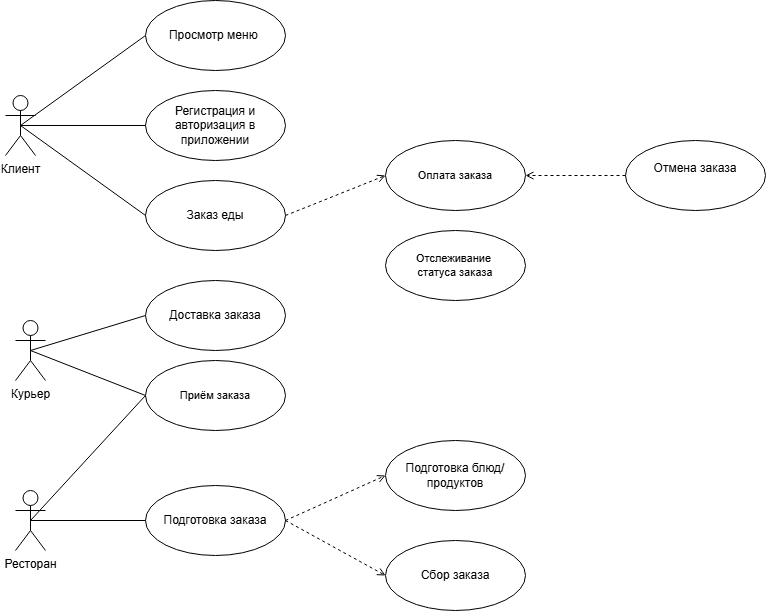

The diagram above was exported from draw.io. Its source (the exported page's mxGraphModel, read from the mxfile embedded in the PNG):
<mxGraphModel dx="1657" dy="752" grid="1" gridSize="10" guides="1" tooltips="1" connect="1" arrows="1" fold="1" page="1" pageScale="1" pageWidth="827" pageHeight="1169" math="0" shadow="0">
  <root>
    <mxCell id="0" />
    <mxCell id="1" parent="0" />
    <mxCell id="BACMRCLdaRNYGk7_YxED-1" value="Клиент" style="shape=umlActor;verticalLabelPosition=bottom;verticalAlign=top;html=1;outlineConnect=0;" parent="1" vertex="1">
      <mxGeometry x="20" y="125" width="30" height="60" as="geometry" />
    </mxCell>
    <mxCell id="BACMRCLdaRNYGk7_YxED-2" value="Регистрация и авторизация в приложении" style="ellipse;whiteSpace=wrap;html=1;" parent="1" vertex="1">
      <mxGeometry x="160" y="120" width="140" height="70" as="geometry" />
    </mxCell>
    <mxCell id="BACMRCLdaRNYGk7_YxED-5" value="Ресторан" style="shape=umlActor;verticalLabelPosition=bottom;verticalAlign=top;html=1;outlineConnect=0;" parent="1" vertex="1">
      <mxGeometry x="30" y="520" width="30" height="60" as="geometry" />
    </mxCell>
    <mxCell id="BACMRCLdaRNYGk7_YxED-6" value="Курьер" style="shape=umlActor;verticalLabelPosition=bottom;verticalAlign=top;html=1;outlineConnect=0;" parent="1" vertex="1">
      <mxGeometry x="30" y="350" width="30" height="60" as="geometry" />
    </mxCell>
    <mxCell id="BACMRCLdaRNYGk7_YxED-10" value="Просмотр меню&lt;span style=&quot;background-color: initial;&quot;&gt;&amp;nbsp;&lt;/span&gt;" style="ellipse;whiteSpace=wrap;html=1;" parent="1" vertex="1">
      <mxGeometry x="160" y="30" width="140" height="70" as="geometry" />
    </mxCell>
    <mxCell id="BACMRCLdaRNYGk7_YxED-13" value="Заказ еды" style="ellipse;whiteSpace=wrap;html=1;" parent="1" vertex="1">
      <mxGeometry x="160" y="210" width="140" height="70" as="geometry" />
    </mxCell>
    <mxCell id="BACMRCLdaRNYGk7_YxED-27" value="Оплата заказа" style="ellipse;whiteSpace=wrap;html=1;fontFamily=Helvetica;fontSize=11;fontColor=default;labelBackgroundColor=default;" parent="1" vertex="1">
      <mxGeometry x="400" y="170" width="140" height="70" as="geometry" />
    </mxCell>
    <mxCell id="BACMRCLdaRNYGk7_YxED-29" value="Отслеживание&amp;nbsp;&lt;div&gt;статуса заказа&lt;/div&gt;" style="ellipse;whiteSpace=wrap;html=1;fontFamily=Helvetica;fontSize=11;fontColor=default;labelBackgroundColor=default;" parent="1" vertex="1">
      <mxGeometry x="400" y="260" width="140" height="70" as="geometry" />
    </mxCell>
    <mxCell id="BACMRCLdaRNYGk7_YxED-30" value="Приём заказа" style="ellipse;whiteSpace=wrap;html=1;fontFamily=Helvetica;fontSize=11;fontColor=default;labelBackgroundColor=default;" parent="1" vertex="1">
      <mxGeometry x="160" y="390" width="140" height="70" as="geometry" />
    </mxCell>
    <mxCell id="S3YxNFrw1klQsfaeMZcD-1" value="Доставка заказа" style="ellipse;whiteSpace=wrap;html=1;" parent="1" vertex="1">
      <mxGeometry x="160" y="310" width="140" height="70" as="geometry" />
    </mxCell>
    <mxCell id="S3YxNFrw1klQsfaeMZcD-2" value="Отмена заказа&lt;div&gt;&lt;br&gt;&lt;/div&gt;" style="ellipse;whiteSpace=wrap;html=1;" parent="1" vertex="1">
      <mxGeometry x="640" y="170" width="140" height="70" as="geometry" />
    </mxCell>
    <mxCell id="wM_5cHVkAQd9dF0bMxSK-1" value="" style="html=1;endArrow=none;elbow=vertical;rounded=0;exitX=0.5;exitY=0.5;exitDx=0;exitDy=0;exitPerimeter=0;entryX=0;entryY=0.5;entryDx=0;entryDy=0;" parent="1" source="BACMRCLdaRNYGk7_YxED-1" target="BACMRCLdaRNYGk7_YxED-10" edge="1">
      <mxGeometry width="160" relative="1" as="geometry">
        <mxPoint x="310" y="100" as="sourcePoint" />
        <mxPoint x="470" y="100" as="targetPoint" />
      </mxGeometry>
    </mxCell>
    <mxCell id="wM_5cHVkAQd9dF0bMxSK-3" value="" style="html=1;endArrow=none;elbow=vertical;rounded=0;exitX=0.5;exitY=0.5;exitDx=0;exitDy=0;exitPerimeter=0;entryX=0;entryY=0.5;entryDx=0;entryDy=0;" parent="1" source="BACMRCLdaRNYGk7_YxED-1" target="BACMRCLdaRNYGk7_YxED-2" edge="1">
      <mxGeometry width="160" relative="1" as="geometry">
        <mxPoint x="330" y="240" as="sourcePoint" />
        <mxPoint x="490" y="240" as="targetPoint" />
      </mxGeometry>
    </mxCell>
    <mxCell id="wM_5cHVkAQd9dF0bMxSK-4" value="" style="html=1;endArrow=none;elbow=vertical;rounded=0;exitX=0.5;exitY=0.5;exitDx=0;exitDy=0;exitPerimeter=0;entryX=0;entryY=0.5;entryDx=0;entryDy=0;" parent="1" source="BACMRCLdaRNYGk7_YxED-1" target="BACMRCLdaRNYGk7_YxED-13" edge="1">
      <mxGeometry width="160" relative="1" as="geometry">
        <mxPoint x="330" y="240" as="sourcePoint" />
        <mxPoint x="490" y="240" as="targetPoint" />
      </mxGeometry>
    </mxCell>
    <mxCell id="wM_5cHVkAQd9dF0bMxSK-5" value="" style="html=1;verticalAlign=bottom;labelBackgroundColor=none;endArrow=open;endFill=0;dashed=1;rounded=0;exitX=1;exitY=0.5;exitDx=0;exitDy=0;entryX=0;entryY=0.5;entryDx=0;entryDy=0;" parent="1" source="BACMRCLdaRNYGk7_YxED-13" target="BACMRCLdaRNYGk7_YxED-27" edge="1">
      <mxGeometry x="0.1379" y="45" width="160" relative="1" as="geometry">
        <mxPoint x="330" y="340" as="sourcePoint" />
        <mxPoint x="490" y="340" as="targetPoint" />
        <mxPoint y="-1" as="offset" />
      </mxGeometry>
    </mxCell>
    <mxCell id="wM_5cHVkAQd9dF0bMxSK-6" value="" style="html=1;verticalAlign=bottom;labelBackgroundColor=none;endArrow=open;endFill=0;dashed=1;rounded=0;exitX=0;exitY=0.5;exitDx=0;exitDy=0;entryX=1;entryY=0.5;entryDx=0;entryDy=0;" parent="1" source="S3YxNFrw1klQsfaeMZcD-2" target="BACMRCLdaRNYGk7_YxED-27" edge="1">
      <mxGeometry x="-0.2" y="-35" width="160" relative="1" as="geometry">
        <mxPoint x="330" y="340" as="sourcePoint" />
        <mxPoint x="490" y="340" as="targetPoint" />
        <mxPoint as="offset" />
      </mxGeometry>
    </mxCell>
    <mxCell id="wM_5cHVkAQd9dF0bMxSK-8" value="" style="html=1;endArrow=none;elbow=vertical;rounded=0;exitX=0.5;exitY=0.5;exitDx=0;exitDy=0;exitPerimeter=0;entryX=0;entryY=0.5;entryDx=0;entryDy=0;" parent="1" source="BACMRCLdaRNYGk7_YxED-6" target="S3YxNFrw1klQsfaeMZcD-1" edge="1">
      <mxGeometry width="160" relative="1" as="geometry">
        <mxPoint x="330" y="440" as="sourcePoint" />
        <mxPoint x="490" y="440" as="targetPoint" />
      </mxGeometry>
    </mxCell>
    <mxCell id="wM_5cHVkAQd9dF0bMxSK-9" value="" style="html=1;endArrow=none;elbow=vertical;rounded=0;exitX=0.5;exitY=0.5;exitDx=0;exitDy=0;exitPerimeter=0;entryX=0;entryY=0.5;entryDx=0;entryDy=0;" parent="1" source="BACMRCLdaRNYGk7_YxED-6" target="BACMRCLdaRNYGk7_YxED-30" edge="1">
      <mxGeometry width="160" relative="1" as="geometry">
        <mxPoint x="330" y="440" as="sourcePoint" />
        <mxPoint x="490" y="440" as="targetPoint" />
      </mxGeometry>
    </mxCell>
    <mxCell id="wM_5cHVkAQd9dF0bMxSK-10" value="" style="html=1;endArrow=none;elbow=vertical;rounded=0;exitX=0.5;exitY=0.5;exitDx=0;exitDy=0;exitPerimeter=0;entryX=0;entryY=0.5;entryDx=0;entryDy=0;" parent="1" source="BACMRCLdaRNYGk7_YxED-5" target="BACMRCLdaRNYGk7_YxED-30" edge="1">
      <mxGeometry width="160" relative="1" as="geometry">
        <mxPoint x="330" y="440" as="sourcePoint" />
        <mxPoint x="490" y="440" as="targetPoint" />
      </mxGeometry>
    </mxCell>
    <mxCell id="wM_5cHVkAQd9dF0bMxSK-11" value="Подготовка заказа" style="ellipse;whiteSpace=wrap;html=1;" parent="1" vertex="1">
      <mxGeometry x="160" y="515" width="140" height="70" as="geometry" />
    </mxCell>
    <mxCell id="wM_5cHVkAQd9dF0bMxSK-12" value="" style="html=1;endArrow=none;elbow=vertical;rounded=0;exitX=0.5;exitY=0.5;exitDx=0;exitDy=0;exitPerimeter=0;entryX=0;entryY=0.5;entryDx=0;entryDy=0;" parent="1" source="BACMRCLdaRNYGk7_YxED-5" target="wM_5cHVkAQd9dF0bMxSK-11" edge="1">
      <mxGeometry width="160" relative="1" as="geometry">
        <mxPoint x="330" y="440" as="sourcePoint" />
        <mxPoint x="490" y="440" as="targetPoint" />
      </mxGeometry>
    </mxCell>
    <mxCell id="wM_5cHVkAQd9dF0bMxSK-13" value="Подготовка блюд/продуктов" style="ellipse;whiteSpace=wrap;html=1;" parent="1" vertex="1">
      <mxGeometry x="400" y="470" width="140" height="70" as="geometry" />
    </mxCell>
    <mxCell id="wM_5cHVkAQd9dF0bMxSK-14" value="Сбор заказа" style="ellipse;whiteSpace=wrap;html=1;" parent="1" vertex="1">
      <mxGeometry x="400" y="570" width="140" height="70" as="geometry" />
    </mxCell>
    <mxCell id="wM_5cHVkAQd9dF0bMxSK-15" value="" style="html=1;verticalAlign=bottom;labelBackgroundColor=none;endArrow=open;endFill=0;dashed=1;rounded=0;exitX=1;exitY=0.5;exitDx=0;exitDy=0;entryX=0;entryY=0.5;entryDx=0;entryDy=0;" parent="1" source="wM_5cHVkAQd9dF0bMxSK-11" target="wM_5cHVkAQd9dF0bMxSK-13" edge="1">
      <mxGeometry x="0.4137" y="75" width="160" relative="1" as="geometry">
        <mxPoint x="330" y="440" as="sourcePoint" />
        <mxPoint x="490" y="440" as="targetPoint" />
        <mxPoint as="offset" />
      </mxGeometry>
    </mxCell>
    <mxCell id="wM_5cHVkAQd9dF0bMxSK-16" value="" style="html=1;verticalAlign=bottom;labelBackgroundColor=none;endArrow=open;endFill=0;dashed=1;rounded=0;exitX=1;exitY=0.5;exitDx=0;exitDy=0;entryX=0;entryY=0.5;entryDx=0;entryDy=0;" parent="1" source="wM_5cHVkAQd9dF0bMxSK-11" target="wM_5cHVkAQd9dF0bMxSK-14" edge="1">
      <mxGeometry width="160" relative="1" as="geometry">
        <mxPoint x="334" y="560" as="sourcePoint" />
        <mxPoint x="494" y="560" as="targetPoint" />
      </mxGeometry>
    </mxCell>
  </root>
</mxGraphModel>